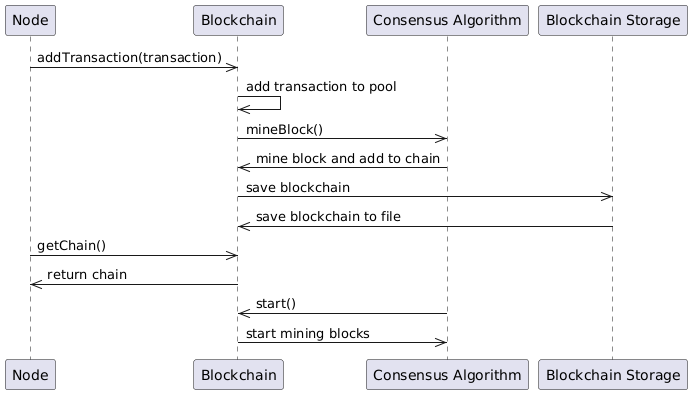

The diagram above was rendered by PlantUML. Its source (embedded in the PNG):
@startuml
participant Node as "Node"
participant Blockchain as "Blockchain"
participant ConsensusAlgorithm as "Consensus Algorithm"
participant BlockchainStorage as "Blockchain Storage"

Node->>Blockchain: addTransaction(transaction)
Blockchain->>Blockchain: add transaction to pool
Blockchain->>ConsensusAlgorithm: mineBlock()
ConsensusAlgorithm->>Blockchain: mine block and add to chain
Blockchain->>BlockchainStorage: save blockchain
BlockchainStorage->>Blockchain: save blockchain to file

Node->>Blockchain: getChain()
Blockchain->>Node: return chain

ConsensusAlgorithm->>Blockchain: start()
Blockchain->>ConsensusAlgorithm: start mining blocks
@enduml